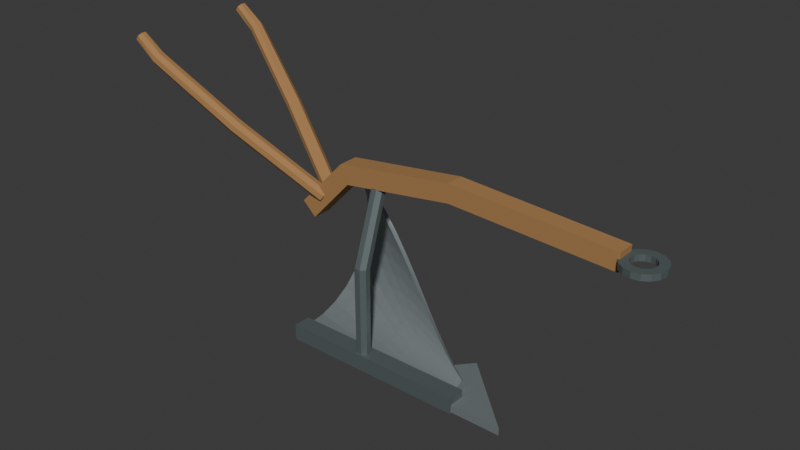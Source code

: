 # Source: source.blend  (saved by Blender 4.3.34; exported with 4.5.12 LTS)
import bpy
from mathutils import Matrix  # noqa: F401  (used for matrix-valued properties, if any)

bpy.ops.wm.read_factory_settings(use_empty=True)
scene = bpy.context.scene
scene.name = 'Scene'

# ---- collections
col_collection = bpy.data.collections.new('Collection'); scene.collection.children.link(col_collection)

# ---- materials (node trees are filled in below, after node groups)
mat_warmdrawbeamandhandles = bpy.data.materials.new('WarmDrawbeamAndHandles')
mat_warmdrawbeamandhandles.diffuse_color = (0.39, 0.205, 0.075, 1.0)
mat_mutedmouldboardsteel = bpy.data.materials.new('MutedMouldboardSteel')
mat_mutedmouldboardsteel.diffuse_color = (0.35, 0.4, 0.41, 1.0)
mat_darkstandardandrunner = bpy.data.materials.new('DarkStandardAndRunner')
mat_darkstandardandrunner.diffuse_color = (0.17, 0.21, 0.21, 1.0)

# ---- material node trees
mat_warmdrawbeamandhandles.use_nodes = True; mat_warmdrawbeamandhandles.node_tree.nodes.clear()
_N = mat_warmdrawbeamandhandles.node_tree.nodes; _L = mat_warmdrawbeamandhandles.node_tree.links
n0 = _N.new('ShaderNodeBsdfPrincipled'); n0.name = 'Principled BSDF'; n0.location = (10, 300)
n0.inputs[0].default_value = (0.39, 0.205, 0.075, 1.0)
n0.inputs[2].default_value = 0.88
n1 = _N.new('ShaderNodeOutputMaterial'); n1.name = 'Material Output'; n1.location = (300, 300)
_L.new(n0.outputs[0], n1.inputs[0])
n1.is_active_output = True
mat_mutedmouldboardsteel.use_nodes = True; mat_mutedmouldboardsteel.node_tree.nodes.clear()
_N = mat_mutedmouldboardsteel.node_tree.nodes; _L = mat_mutedmouldboardsteel.node_tree.links
n0 = _N.new('ShaderNodeBsdfPrincipled'); n0.name = 'Principled BSDF'; n0.location = (10, 300)
n0.inputs[0].default_value = (0.35, 0.4, 0.41, 1.0)
n0.inputs[1].default_value = 0.68
n0.inputs[2].default_value = 0.58
n1 = _N.new('ShaderNodeOutputMaterial'); n1.name = 'Material Output'; n1.location = (300, 300)
_L.new(n0.outputs[0], n1.inputs[0])
n1.is_active_output = True
mat_darkstandardandrunner.use_nodes = True; mat_darkstandardandrunner.node_tree.nodes.clear()
_N = mat_darkstandardandrunner.node_tree.nodes; _L = mat_darkstandardandrunner.node_tree.links
n0 = _N.new('ShaderNodeBsdfPrincipled'); n0.name = 'Principled BSDF'; n0.location = (10, 300)
n0.inputs[0].default_value = (0.17, 0.21, 0.21, 1.0)
n0.inputs[1].default_value = 0.65
n0.inputs[2].default_value = 0.67
n1 = _N.new('ShaderNodeOutputMaterial'); n1.name = 'Material Output'; n1.location = (300, 300)
_L.new(n0.outputs[0], n1.inputs[0])
n1.is_active_output = True

# ---- world
world_world = bpy.data.worlds.new('World'); scene.world = world_world
world_world.use_nodes = True; world_world.node_tree.nodes.clear()
_N = world_world.node_tree.nodes; _L = world_world.node_tree.links
n0 = _N.new('ShaderNodeOutputWorld'); n0.name = 'World Output'; n0.location = (300, 300)
n1 = _N.new('ShaderNodeBackground'); n1.name = 'Background'; n1.location = (10, 300)
n1.inputs[0].default_value = (0.05088, 0.05088, 0.05088, 1.0)
_L.new(n1.outputs[0], n0.inputs[0])
n0.is_active_output = True
world_world.color = (0.05088, 0.05088, 0.05088)
world_world.sun_shadow_jitter_overblur = 0.0

# ---- meshes
me_wholelowlandsiderunner = bpy.data.meshes.new('WholeLowLandsideRunner')
me_wholelowlandsiderunner.from_pydata([(-0.3699, -0.1425, 0.0), (0.3301, -0.1425, 0.0), (0.3301, -0.07752, 0.0), (-0.3699, -0.07752, 0.0), (-0.3699, -0.1425, 0.06), (0.3301, -0.1425, 0.06), (0.3301, -0.07752, 0.06), (-0.3699, -0.07752, 0.06)], [], [(3, 2, 1, 0), (4, 5, 6, 7), (0, 1, 5, 4), (1, 2, 6, 5), (2, 3, 7, 6), (3, 0, 4, 7)])
me_wholelowlandsiderunner.polygons.foreach_set('material_index', [2, 2, 2, 2, 2, 2])
me_wholelowlandsiderunner.materials.append(mat_warmdrawbeamandhandles)
me_wholelowlandsiderunner.materials.append(mat_mutedmouldboardsteel)
me_wholelowlandsiderunner.materials.append(mat_darkstandardandrunner)
me_wholelowlandsiderunner.update()
me_wholefinitetriangularshare = bpy.data.meshes.new('WholeFiniteTriangularShare')
me_wholefinitetriangularshare.from_pydata([(0.0301, -0.1375, 0.004), (0.5201, -0.1375, 0.004), (0.2501, 0.1125, 0.004), (0.0301, -0.1375, 0.032), (0.5201, -0.1375, 0.032), (0.2501, 0.1125, 0.032)], [], [(2, 1, 0), (3, 4, 5), (0, 1, 4, 3), (1, 2, 5, 4), (2, 0, 3, 5)])
me_wholefinitetriangularshare.polygons.foreach_set('material_index', [1, 1, 1, 1, 1])
me_wholefinitetriangularshare.materials.append(mat_warmdrawbeamandhandles)
me_wholefinitetriangularshare.materials.append(mat_mutedmouldboardsteel)
me_wholefinitetriangularshare.materials.append(mat_darkstandardandrunner)
me_wholefinitetriangularshare.update()
me_wholecontinuouslycurlingmouldboard = bpy.data.meshes.new('WholeContinuouslyCurlingMouldboard')
me_wholecontinuouslycurlingmouldboard.from_pydata([(0.3001, -0.1125, 0.021), (0.3001, -0.1035, 0.02132), (0.3001, -0.09452, 0.02226), (0.3001, -0.08563, 0.02383), (0.3001, -0.07687, 0.02602), (0.3001, -0.06829, 0.02882), (0.3001, -0.05992, 0.03221), (0.3001, -0.05181, 0.03618), (0.3001, -0.044, 0.0407), (0.3001, -0.03652, 0.04576), (0.3001, -0.02942, 0.05134), (0.2341, -0.1095, 0.021), (0.2341, -0.0967, 0.02155), (0.2341, -0.08397, 0.02318), (0.2341, -0.07143, 0.02588), (0.2341, -0.05916, 0.02964), (0.2341, -0.04726, 0.03443), (0.2341, -0.0358, 0.04022), (0.2341, -0.02488, 0.04695), (0.2341, -0.01457, 0.05459), (0.2341, -0.004947, 0.06307), (0.2341, 0.003924, 0.07234), (0.1681, -0.1065, 0.021), (0.1681, -0.08925, 0.02186), (0.1681, -0.07215, 0.02445), (0.1681, -0.05539, 0.02873), (0.1681, -0.03915, 0.03466), (0.1681, -0.02358, 0.04218), (0.1681, -0.008836, 0.05122), (0.1681, 0.00493, 0.06168), (0.1681, 0.01758, 0.07347), (0.1681, 0.029, 0.08646), (0.1681, 0.03905, 0.1005), (0.1021, -0.1035, 0.021), (0.1021, -0.08114, 0.02229), (0.1021, -0.05906, 0.02614), (0.1021, -0.03757, 0.03249), (0.1021, -0.01695, 0.04127), (0.1021, 0.002528, 0.05236), (0.1021, 0.02061, 0.06561), (0.1021, 0.03704, 0.08084), (0.1021, 0.05162, 0.09787), (0.1021, 0.06415, 0.1164), (0.1021, 0.07447, 0.1363), (0.0361, -0.1005, 0.021), (0.0361, -0.07239, 0.02283), (0.0361, -0.04473, 0.02829), (0.0361, -0.01802, 0.03729), (0.0361, 0.007303, 0.04968), (0.0361, 0.03081, 0.06525), (0.0361, 0.05209, 0.08373), (0.0361, 0.0708, 0.1048), (0.0361, 0.08662, 0.1282), (0.0361, 0.09928, 0.1533), (0.0361, 0.1086, 0.18), (-0.0299, -0.09752, 0.021), (-0.0299, -0.06299, 0.02351), (-0.0299, -0.02918, 0.03098), (-0.0299, 0.003197, 0.04326), (-0.0299, 0.03346, 0.06009), (-0.0299, 0.06097, 0.08111), (-0.0299, 0.08516, 0.1059), (-0.0299, 0.1055, 0.1339), (-0.0299, 0.1216, 0.1646), (-0.0299, 0.1331, 0.1972), (-0.0299, 0.1397, 0.2312), (-0.0959, -0.09452, 0.021), (-0.0959, -0.05294, 0.02433), (-0.0959, -0.01242, 0.03425), (-0.0959, 0.026, 0.05049), (-0.0959, 0.06135, 0.07265), (-0.0959, 0.09271, 0.1002), (-0.0959, 0.1193, 0.1323), (-0.0959, 0.1404, 0.1683), (-0.0959, 0.1555, 0.2072), (-0.0959, 0.1643, 0.248), (-0.0959, 0.1664, 0.2896), (-0.1619, -0.09152, 0.021), (-0.1619, -0.04225, 0.02532), (-0.1619, 0.00552, 0.03816), (-0.1619, 0.05032, 0.05911), (-0.1619, 0.09079, 0.08755), (-0.1619, 0.1257, 0.1226), (-0.1619, 0.154, 0.1632), (-0.1619, 0.1747, 0.2081), (-0.1619, 0.1874, 0.2559), (-0.1619, 0.1915, 0.3052), (-0.1619, 0.1869, 0.3544), (-0.2279, -0.08852, 0.021), (-0.2279, -0.03092, 0.02649), (-0.2279, 0.02461, 0.04276), (-0.2279, 0.07607, 0.06922), (-0.2279, 0.1216, 0.1049), (-0.2279, 0.1596, 0.1486), (-0.2279, 0.1886, 0.1986), (-0.2279, 0.2077, 0.2533), (-0.2279, 0.2161, 0.3105), (-0.2279, 0.2135, 0.3683), (-0.2279, 0.2001, 0.4246), (-0.2939, -0.08552, 0.021), (-0.2939, -0.01895, 0.02785), (-0.2939, 0.04483, 0.0481), (-0.2939, 0.1031, 0.08092), (-0.2939, 0.1536, 0.1249), (-0.2939, 0.194, 0.1783), (-0.2939, 0.2227, 0.2387), (-0.2939, 0.2385, 0.3037), (-0.2939, 0.2407, 0.3706), (-0.2939, 0.2293, 0.4365), (-0.2939, 0.2046, 0.4988), (-0.3599, -0.08252, 0.021), (-0.3599, -0.006357, 0.02941), (-0.3599, 0.06613, 0.05424), (-0.3599, 0.1315, 0.09429), (-0.3599, 0.1865, 0.1476), (-0.3599, 0.2285, 0.2117), (-0.3599, 0.2556, 0.2834), (-0.3599, 0.2663, 0.3593), (-0.3599, 0.2603, 0.4356), (-0.3599, 0.2377, 0.5089), (-0.3599, 0.1996, 0.5754), (0.3001, -0.1125, 0.039), (0.3001, -0.1048, 0.03927), (0.3001, -0.09703, 0.04009), (0.3001, -0.08938, 0.04144), (0.3001, -0.08184, 0.04332), (0.3001, -0.07446, 0.04573), (0.3001, -0.06726, 0.04865), (0.3001, -0.06028, 0.05206), (0.3001, -0.05356, 0.05595), (0.3001, -0.04712, 0.06031), (0.3001, -0.04101, 0.0651), (0.2341, -0.1095, 0.039), (0.2341, -0.09823, 0.03948), (0.2341, -0.08702, 0.04092), (0.2341, -0.07597, 0.0433), (0.2341, -0.06517, 0.04661), (0.2341, -0.05468, 0.05083), (0.2341, -0.04459, 0.05592), (0.2341, -0.03497, 0.06186), (0.2341, -0.02589, 0.06858), (0.2341, -0.01741, 0.07606), (0.2341, -0.009599, 0.08422), (0.1681, -0.1065, 0.039), (0.1681, -0.09105, 0.03977), (0.1681, -0.07573, 0.04209), (0.1681, -0.06071, 0.04592), (0.1681, -0.04616, 0.05124), (0.1681, -0.03221, 0.05797), (0.1681, -0.019, 0.06607), (0.1681, -0.006666, 0.07545), (0.1681, 0.004671, 0.08601), (0.1681, 0.0149, 0.09765), (0.1681, 0.02391, 0.1103), (0.1021, -0.1035, 0.039), (0.1021, -0.08321, 0.04017), (0.1021, -0.06317, 0.04366), (0.1021, -0.04366, 0.04943), (0.1021, -0.02494, 0.0574), (0.1021, -0.007261, 0.06746), (0.1021, 0.009147, 0.07949), (0.1021, 0.02407, 0.09332), (0.1021, 0.0373, 0.1088), (0.1021, 0.04868, 0.1256), (0.1021, 0.05804, 0.1437), (0.0361, -0.1005, 0.039), (0.0361, -0.07472, 0.04068), (0.0361, -0.04936, 0.04569), (0.0361, -0.02486, 0.05394), (0.0361, -0.00164, 0.0653), (0.0361, 0.01991, 0.07958), (0.0361, 0.03943, 0.09653), (0.0361, 0.05659, 0.1159), (0.0361, 0.0711, 0.1373), (0.0361, 0.08271, 0.1604), (0.0361, 0.09123, 0.1848), (-0.0299, -0.09752, 0.039), (-0.0299, -0.06559, 0.04132), (-0.0299, -0.03432, 0.04823), (-0.0299, -0.004388, 0.05958), (-0.0299, 0.02359, 0.07514), (-0.0299, 0.04903, 0.09458), (-0.0299, 0.0714, 0.1175), (-0.0299, 0.09022, 0.1434), (-0.0299, 0.1051, 0.1717), (-0.0299, 0.1157, 0.2019), (-0.0299, 0.1219, 0.2334), (-0.0959, -0.09452, 0.039), (-0.0959, -0.05581, 0.0421), (-0.0959, -0.01808, 0.05134), (-0.0959, 0.01769, 0.06646), (-0.0959, 0.0506, 0.08709), (-0.0959, 0.0798, 0.1127), (-0.0959, 0.1045, 0.1426), (-0.0959, 0.1242, 0.1761), (-0.0959, 0.1383, 0.2123), (-0.0959, 0.1464, 0.2503), (-0.0959, 0.1484, 0.2891), (-0.1619, -0.09152, 0.039), (-0.1619, -0.04538, 0.04305), (-0.1619, -0.0006517, 0.05507), (-0.1619, 0.0413, 0.07469), (-0.1619, 0.0792, 0.1013), (-0.1619, 0.1119, 0.1341), (-0.1619, 0.1383, 0.1721), (-0.1619, 0.1578, 0.2142), (-0.1619, 0.1696, 0.259), (-0.1619, 0.1735, 0.3051), (-0.1619, 0.1692, 0.3512), (-0.2279, -0.08852, 0.039), (-0.2279, -0.03432, 0.04416), (-0.2279, 0.01793, 0.05947), (-0.2279, 0.06635, 0.08437), (-0.2279, 0.1092, 0.118), (-0.2279, 0.1449, 0.1591), (-0.2279, 0.1723, 0.2062), (-0.2279, 0.1902, 0.2576), (-0.2279, 0.1981, 0.3114), (-0.2279, 0.1957, 0.3658), (-0.2279, 0.1831, 0.4188), (-0.2939, -0.08552, 0.039), (-0.2939, -0.02262, 0.04547), (-0.2939, 0.03765, 0.06461), (-0.2939, 0.09276, 0.09562), (-0.2939, 0.1404, 0.1372), (-0.2939, 0.1786, 0.1876), (-0.2939, 0.2057, 0.2447), (-0.2939, 0.2206, 0.3062), (-0.2939, 0.2227, 0.3694), (-0.2939, 0.2119, 0.4317), (-0.2939, 0.1887, 0.4905), (-0.3599, -0.08252, 0.039), (-0.3599, -0.01029, 0.04698), (-0.3599, 0.05847, 0.07053), (-0.3599, 0.1204, 0.1085), (-0.3599, 0.1726, 0.1591), (-0.3599, 0.2125, 0.2199), (-0.3599, 0.2381, 0.2879), (-0.3599, 0.2483, 0.3598), (-0.3599, 0.2426, 0.4323), (-0.3599, 0.2212, 0.5017), (-0.3599, 0.1851, 0.5648)], [], [(0, 11, 12, 1), (122, 133, 132, 121), (1, 12, 13, 2), (123, 134, 133, 122), (2, 13, 14, 3), (124, 135, 134, 123), (3, 14, 15, 4), (125, 136, 135, 124), (4, 15, 16, 5), (126, 137, 136, 125), (5, 16, 17, 6), (127, 138, 137, 126), (6, 17, 18, 7), (128, 139, 138, 127), (7, 18, 19, 8), (129, 140, 139, 128), (8, 19, 20, 9), (130, 141, 140, 129), (9, 20, 21, 10), (131, 142, 141, 130), (11, 22, 23, 12), (133, 144, 143, 132), (12, 23, 24, 13), (134, 145, 144, 133), (13, 24, 25, 14), (135, 146, 145, 134), (14, 25, 26, 15), (136, 147, 146, 135), (15, 26, 27, 16), (137, 148, 147, 136), (16, 27, 28, 17), (138, 149, 148, 137), (17, 28, 29, 18), (139, 150, 149, 138), (18, 29, 30, 19), (140, 151, 150, 139), (19, 30, 31, 20), (141, 152, 151, 140), (20, 31, 32, 21), (142, 153, 152, 141), (22, 33, 34, 23), (144, 155, 154, 143), (23, 34, 35, 24), (145, 156, 155, 144), (24, 35, 36, 25), (146, 157, 156, 145), (25, 36, 37, 26), (147, 158, 157, 146), (26, 37, 38, 27), (148, 159, 158, 147), (27, 38, 39, 28), (149, 160, 159, 148), (28, 39, 40, 29), (150, 161, 160, 149), (29, 40, 41, 30), (151, 162, 161, 150), (30, 41, 42, 31), (152, 163, 162, 151), (31, 42, 43, 32), (153, 164, 163, 152), (33, 44, 45, 34), (155, 166, 165, 154), (34, 45, 46, 35), (156, 167, 166, 155), (35, 46, 47, 36), (157, 168, 167, 156), (36, 47, 48, 37), (158, 169, 168, 157), (37, 48, 49, 38), (159, 170, 169, 158), (38, 49, 50, 39), (160, 171, 170, 159), (39, 50, 51, 40), (161, 172, 171, 160), (40, 51, 52, 41), (162, 173, 172, 161), (41, 52, 53, 42), (163, 174, 173, 162), (42, 53, 54, 43), (164, 175, 174, 163), (44, 55, 56, 45), (166, 177, 176, 165), (45, 56, 57, 46), (167, 178, 177, 166), (46, 57, 58, 47), (168, 179, 178, 167), (47, 58, 59, 48), (169, 180, 179, 168), (48, 59, 60, 49), (170, 181, 180, 169), (49, 60, 61, 50), (171, 182, 181, 170), (50, 61, 62, 51), (172, 183, 182, 171), (51, 62, 63, 52), (173, 184, 183, 172), (52, 63, 64, 53), (174, 185, 184, 173), (53, 64, 65, 54), (175, 186, 185, 174), (55, 66, 67, 56), (177, 188, 187, 176), (56, 67, 68, 57), (178, 189, 188, 177), (57, 68, 69, 58), (179, 190, 189, 178), (58, 69, 70, 59), (180, 191, 190, 179), (59, 70, 71, 60), (181, 192, 191, 180), (60, 71, 72, 61), (182, 193, 192, 181), (61, 72, 73, 62), (183, 194, 193, 182), (62, 73, 74, 63), (184, 195, 194, 183), (63, 74, 75, 64), (185, 196, 195, 184), (64, 75, 76, 65), (186, 197, 196, 185), (66, 77, 78, 67), (188, 199, 198, 187), (67, 78, 79, 68), (189, 200, 199, 188), (68, 79, 80, 69), (190, 201, 200, 189), (69, 80, 81, 70), (191, 202, 201, 190), (70, 81, 82, 71), (192, 203, 202, 191), (71, 82, 83, 72), (193, 204, 203, 192), (72, 83, 84, 73), (194, 205, 204, 193), (73, 84, 85, 74), (195, 206, 205, 194), (74, 85, 86, 75), (196, 207, 206, 195), (75, 86, 87, 76), (197, 208, 207, 196), (77, 88, 89, 78), (199, 210, 209, 198), (78, 89, 90, 79), (200, 211, 210, 199), (79, 90, 91, 80), (201, 212, 211, 200), (80, 91, 92, 81), (202, 213, 212, 201), (81, 92, 93, 82), (203, 214, 213, 202), (82, 93, 94, 83), (204, 215, 214, 203), (83, 94, 95, 84), (205, 216, 215, 204), (84, 95, 96, 85), (206, 217, 216, 205), (85, 96, 97, 86), (207, 218, 217, 206), (86, 97, 98, 87), (208, 219, 218, 207), (88, 99, 100, 89), (210, 221, 220, 209), (89, 100, 101, 90), (211, 222, 221, 210), (90, 101, 102, 91), (212, 223, 222, 211), (91, 102, 103, 92), (213, 224, 223, 212), (92, 103, 104, 93), (214, 225, 224, 213), (93, 104, 105, 94), (215, 226, 225, 214), (94, 105, 106, 95), (216, 227, 226, 215), (95, 106, 107, 96), (217, 228, 227, 216), (96, 107, 108, 97), (218, 229, 228, 217), (97, 108, 109, 98), (219, 230, 229, 218), (99, 110, 111, 100), (221, 232, 231, 220), (100, 111, 112, 101), (222, 233, 232, 221), (101, 112, 113, 102), (223, 234, 233, 222), (102, 113, 114, 103), (224, 235, 234, 223), (103, 114, 115, 104), (225, 236, 235, 224), (104, 115, 116, 105), (226, 237, 236, 225), (105, 116, 117, 106), (227, 238, 237, 226), (106, 117, 118, 107), (228, 239, 238, 227), (107, 118, 119, 108), (229, 240, 239, 228), (108, 119, 120, 109), (230, 241, 240, 229), (11, 0, 121, 132), (22, 11, 132, 143), (33, 22, 143, 154), (44, 33, 154, 165), (55, 44, 165, 176), (66, 55, 176, 187), (77, 66, 187, 198), (88, 77, 198, 209), (99, 88, 209, 220), (110, 99, 220, 231), (111, 110, 231, 232), (112, 111, 232, 233), (113, 112, 233, 234), (114, 113, 234, 235), (115, 114, 235, 236), (116, 115, 236, 237), (117, 116, 237, 238), (118, 117, 238, 239), (119, 118, 239, 240), (120, 119, 240, 241), (109, 120, 241, 230), (98, 109, 230, 219), (87, 98, 219, 208), (76, 87, 208, 197), (65, 76, 197, 186), (54, 65, 186, 175), (43, 54, 175, 164), (32, 43, 164, 153), (21, 32, 153, 142), (10, 21, 142, 131), (9, 10, 131, 130), (8, 9, 130, 129), (7, 8, 129, 128), (6, 7, 128, 127), (5, 6, 127, 126), (4, 5, 126, 125), (3, 4, 125, 124), (2, 3, 124, 123), (1, 2, 123, 122), (0, 1, 122, 121)])
me_wholecontinuouslycurlingmouldboard.polygons.foreach_set('material_index', [1, 1, 1, 1, 1, 1, 1, 1, 1, 1, 1, 1, 1, 1, 1, 1, 1, 1, 1, 1, 1, 1, 1, 1, 1, 1, 1, 1, 1, 1, 1, 1, 1, 1, 1, 1, 1, 1, 1, 1, 1, 1, 1, 1, 1, 1, 1, 1, 1, 1, 1, 1, 1, 1, 1, 1, 1, 1, 1, 1, 1, 1, 1, 1, 1, 1, 1, 1, 1, 1, 1, 1, 1, 1, 1, 1, 1, 1, 1, 1, 1, 1, 1, 1, 1, 1, 1, 1, 1, 1, 1, 1, 1, 1, 1, 1, 1, 1, 1, 1, 1, 1, 1, 1, 1, 1, 1, 1, 1, 1, 1, 1, 1, 1, 1, 1, 1, 1, 1, 1, 1, 1, 1, 1, 1, 1, 1, 1, 1, 1, 1, 1, 1, 1, 1, 1, 1, 1, 1, 1, 1, 1, 1, 1, 1, 1, 1, 1, 1, 1, 1, 1, 1, 1, 1, 1, 1, 1, 1, 1, 1, 1, 1, 1, 1, 1, 1, 1, 1, 1, 1, 1, 1, 1, 1, 1, 1, 1, 1, 1, 1, 1, 1, 1, 1, 1, 1, 1, 1, 1, 1, 1, 1, 1, 1, 1, 1, 1, 1, 1, 1, 1, 1, 1, 1, 1, 1, 1, 1, 1, 1, 1, 1, 1, 1, 1, 1, 1, 1, 1, 1, 1, 1, 1, 1, 1, 1, 1, 1, 1, 1, 1, 1, 1, 1, 1, 1, 1, 1, 1])
me_wholecontinuouslycurlingmouldboard.materials.append(mat_warmdrawbeamandhandles)
me_wholecontinuouslycurlingmouldboard.materials.append(mat_mutedmouldboardsteel)
me_wholecontinuouslycurlingmouldboard.materials.append(mat_darkstandardandrunner)
me_wholecontinuouslycurlingmouldboard.update()
me_wholearchedforwardtimberdrawbeam = bpy.data.meshes.new('WholeArchedForwardTimberDrawbeam')
me_wholearchedforwardtimberdrawbeam.from_pydata([(-0.3442, -0.04787, 0.4657), (-0.3442, 0.02284, 0.4657), (-0.3956, 0.02284, 0.5143), (-0.3956, -0.04787, 0.5143), (-0.1862, -0.04929, 0.6359), (-0.1862, 0.02425, 0.6359), (-0.2136, 0.02425, 0.7041), (-0.2136, -0.04929, 0.7041), (0.2311, -0.04646, 0.6961), (0.2311, 0.02142, 0.6961), (0.2291, 0.02142, 0.7639), (0.2291, -0.04646, 0.7639), (0.8285, -0.04505, 0.6675), (0.8285, 0.02001, 0.6675), (0.8317, 0.02001, 0.7325), (0.8317, -0.04505, 0.7325)], [], [(3, 2, 1, 0), (12, 13, 14, 15), (0, 1, 5, 4), (1, 2, 6, 5), (2, 3, 7, 6), (3, 0, 4, 7), (4, 5, 9, 8), (5, 6, 10, 9), (6, 7, 11, 10), (7, 4, 8, 11), (8, 9, 13, 12), (9, 10, 14, 13), (10, 11, 15, 14), (11, 8, 12, 15)])
me_wholearchedforwardtimberdrawbeam.materials.append(mat_warmdrawbeamandhandles)
me_wholearchedforwardtimberdrawbeam.materials.append(mat_mutedmouldboardsteel)
me_wholearchedforwardtimberdrawbeam.materials.append(mat_darkstandardandrunner)
me_wholearchedforwardtimberdrawbeam.update()
me_wholebentmetalstandard = bpy.data.meshes.new('WholeBentMetalStandard')
me_wholebentmetalstandard.from_pydata([(-0.07985, -0.0885, 0.03), (-0.09392, -0.1026, 0.03), (-0.09392, -0.1225, 0.03), (-0.07985, -0.1365, 0.03), (-0.05995, -0.1365, 0.03), (-0.04588, -0.1225, 0.03), (-0.04588, -0.1026, 0.03), (-0.05995, -0.0885, 0.03), (-0.08062, -0.08694, 0.3861), (-0.09577, -0.1019, 0.3884), (-0.09577, -0.1231, 0.3916), (-0.08062, -0.1381, 0.3939), (-0.05919, -0.1381, 0.3939), (-0.04403, -0.1231, 0.3916), (-0.04403, -0.1019, 0.3884), (-0.05919, -0.08694, 0.3861), (-0.07985, 0.01025, 0.6805), (-0.09392, -0.003086, 0.685), (-0.09392, -0.02195, 0.6913), (-0.07985, -0.03529, 0.6958), (-0.05995, -0.03529, 0.6958), (-0.04588, -0.02195, 0.6913), (-0.04588, -0.003086, 0.685), (-0.05995, 0.01025, 0.6805)], [], [(7, 6, 5, 4, 3, 2, 1, 0), (16, 17, 18, 19, 20, 21, 22, 23), (0, 1, 9, 8), (1, 2, 10, 9), (2, 3, 11, 10), (3, 4, 12, 11), (4, 5, 13, 12), (5, 6, 14, 13), (6, 7, 15, 14), (7, 0, 8, 15), (8, 9, 17, 16), (9, 10, 18, 17), (10, 11, 19, 18), (11, 12, 20, 19), (12, 13, 21, 20), (13, 14, 22, 21), (14, 15, 23, 22), (15, 8, 16, 23)])
me_wholebentmetalstandard.polygons.foreach_set('material_index', [2, 2, 2, 2, 2, 2, 2, 2, 2, 2, 2, 2, 2, 2, 2, 2, 2, 2])
me_wholebentmetalstandard.materials.append(mat_warmdrawbeamandhandles)
me_wholebentmetalstandard.materials.append(mat_mutedmouldboardsteel)
me_wholebentmetalstandard.materials.append(mat_darkstandardandrunner)
me_wholebentmetalstandard.update()
me_wholecurvedrearhandle1 = bpy.data.meshes.new('WholeCurvedRearHandle1')
me_wholecurvedrearhandle1.from_pydata([(-0.3249, -0.01171, 0.545), (-0.3269, -0.02839, 0.533), (-0.319, -0.04748, 0.533), (-0.3058, -0.05781, 0.545), (-0.2949, -0.05333, 0.562), (-0.2929, -0.03665, 0.5741), (-0.3008, -0.01756, 0.5741), (-0.314, -0.007227, 0.562), (-0.6143, -0.1313, 0.7616), (-0.6171, -0.1479, 0.7497), (-0.6098, -0.1673, 0.7497), (-0.5968, -0.178, 0.7616), (-0.5855, -0.1738, 0.7784), (-0.5827, -0.1571, 0.7903), (-0.59, -0.1378, 0.7903), (-0.603, -0.1271, 0.7784), (-0.8812, -0.2216, 0.9723), (-0.8857, -0.2367, 0.9615), (-0.8809, -0.2552, 0.9615), (-0.8697, -0.2663, 0.9723), (-0.8586, -0.2635, 0.9877), (-0.8541, -0.2483, 0.9985), (-0.8589, -0.2298, 0.9985), (-0.8701, -0.2187, 0.9877), (-0.955, -0.2222, 1.033), (-0.9621, -0.2341, 1.024), (-0.9621, -0.2509, 1.024), (-0.955, -0.2628, 1.033), (-0.9449, -0.2628, 1.047), (-0.9377, -0.2509, 1.056), (-0.9377, -0.2341, 1.056), (-0.9449, -0.2222, 1.047)], [], [(7, 6, 5, 4, 3, 2, 1, 0), (24, 25, 26, 27, 28, 29, 30, 31), (0, 1, 9, 8), (1, 2, 10, 9), (2, 3, 11, 10), (3, 4, 12, 11), (4, 5, 13, 12), (5, 6, 14, 13), (6, 7, 15, 14), (7, 0, 8, 15), (8, 9, 17, 16), (9, 10, 18, 17), (10, 11, 19, 18), (11, 12, 20, 19), (12, 13, 21, 20), (13, 14, 22, 21), (14, 15, 23, 22), (15, 8, 16, 23), (16, 17, 25, 24), (17, 18, 26, 25), (18, 19, 27, 26), (19, 20, 28, 27), (20, 21, 29, 28), (21, 22, 30, 29), (22, 23, 31, 30), (23, 16, 24, 31)])
me_wholecurvedrearhandle1.materials.append(mat_warmdrawbeamandhandles)
me_wholecurvedrearhandle1.materials.append(mat_mutedmouldboardsteel)
me_wholecurvedrearhandle1.materials.append(mat_darkstandardandrunner)
me_wholecurvedrearhandle1.update()
me_wholecurvedrearhandle2 = bpy.data.meshes.new('WholeCurvedRearHandle2')
me_wholecurvedrearhandle2.from_pydata([(-0.3058, 0.03277, 0.545), (-0.319, 0.02244, 0.533), (-0.3269, 0.003348, 0.533), (-0.3249, -0.01333, 0.545), (-0.314, -0.01781, 0.562), (-0.3008, -0.007482, 0.5741), (-0.2929, 0.01161, 0.5741), (-0.2949, 0.02829, 0.562), (-0.5968, 0.1529, 0.7616), (-0.6098, 0.1422, 0.7497), (-0.6171, 0.1229, 0.7497), (-0.6143, 0.1062, 0.7616), (-0.603, 0.102, 0.7784), (-0.59, 0.1127, 0.7903), (-0.5827, 0.1321, 0.7903), (-0.5855, 0.1487, 0.7784), (-0.8697, 0.2413, 0.9723), (-0.8809, 0.2302, 0.9615), (-0.8857, 0.2117, 0.9615), (-0.8812, 0.1965, 0.9723), (-0.8701, 0.1937, 0.9877), (-0.8589, 0.2048, 0.9985), (-0.8541, 0.2233, 0.9985), (-0.8586, 0.2384, 0.9877), (-0.955, 0.2378, 1.033), (-0.9621, 0.2259, 1.024), (-0.9621, 0.2091, 1.024), (-0.955, 0.1972, 1.033), (-0.9449, 0.1972, 1.047), (-0.9377, 0.2091, 1.056), (-0.9377, 0.2259, 1.056), (-0.9449, 0.2378, 1.047)], [], [(7, 6, 5, 4, 3, 2, 1, 0), (24, 25, 26, 27, 28, 29, 30, 31), (0, 1, 9, 8), (1, 2, 10, 9), (2, 3, 11, 10), (3, 4, 12, 11), (4, 5, 13, 12), (5, 6, 14, 13), (6, 7, 15, 14), (7, 0, 8, 15), (8, 9, 17, 16), (9, 10, 18, 17), (10, 11, 19, 18), (11, 12, 20, 19), (12, 13, 21, 20), (13, 14, 22, 21), (14, 15, 23, 22), (15, 8, 16, 23), (16, 17, 25, 24), (17, 18, 26, 25), (18, 19, 27, 26), (19, 20, 28, 27), (20, 21, 29, 28), (21, 22, 30, 29), (22, 23, 31, 30), (23, 16, 24, 31)])
me_wholecurvedrearhandle2.materials.append(mat_warmdrawbeamandhandles)
me_wholecurvedrearhandle2.materials.append(mat_mutedmouldboardsteel)
me_wholecurvedrearhandle2.materials.append(mat_darkstandardandrunner)
me_wholecurvedrearhandle2.update()
me_wholeopendrawbeamendring = bpy.data.meshes.new('WholeOpenDrawbeamEndRing')
me_wholeopendrawbeamendring.from_pydata([(0.9301, -0.01252, 0.689), (0.9269, 0.003553, 0.689), (0.9178, 0.01718, 0.689), (0.9042, 0.02628, 0.689), (0.8881, 0.02948, 0.689), (0.872, 0.02628, 0.689), (0.8584, 0.01718, 0.689), (0.8493, 0.003553, 0.689), (0.8461, -0.01252, 0.689), (0.8493, -0.02859, 0.689), (0.8584, -0.04222, 0.689), (0.872, -0.05132, 0.689), (0.8881, -0.05452, 0.689), (0.9042, -0.05132, 0.689), (0.9178, -0.04222, 0.689), (0.9269, -0.02859, 0.689), (0.9621, -0.01252, 0.689), (0.9565, 0.0158, 0.689), (0.9404, 0.03981, 0.689), (0.9164, 0.05585, 0.689), (0.8881, 0.06148, 0.689), (0.8598, 0.05585, 0.689), (0.8358, 0.03981, 0.689), (0.8197, 0.0158, 0.689), (0.8141, -0.01252, 0.689), (0.8197, -0.04084, 0.689), (0.8358, -0.06485, 0.689), (0.8598, -0.08089, 0.689), (0.8881, -0.08652, 0.689), (0.9164, -0.08089, 0.689), (0.9404, -0.06485, 0.689), (0.9565, -0.04084, 0.689), (0.9621, -0.01252, 0.711), (0.9565, 0.0158, 0.711), (0.9404, 0.03981, 0.711), (0.9164, 0.05585, 0.711), (0.8881, 0.06148, 0.711), (0.8598, 0.05585, 0.711), (0.8358, 0.03981, 0.711), (0.8197, 0.0158, 0.711), (0.8141, -0.01252, 0.711), (0.8197, -0.04084, 0.711), (0.8358, -0.06485, 0.711), (0.8598, -0.08089, 0.711), (0.8881, -0.08652, 0.711), (0.9164, -0.08089, 0.711), (0.9404, -0.06485, 0.711), (0.9565, -0.04084, 0.711), (0.9301, -0.01252, 0.711), (0.9269, 0.003553, 0.711), (0.9178, 0.01718, 0.711), (0.9042, 0.02628, 0.711), (0.8881, 0.02948, 0.711), (0.872, 0.02628, 0.711), (0.8584, 0.01718, 0.711), (0.8493, 0.003553, 0.711), (0.8461, -0.01252, 0.711), (0.8493, -0.02859, 0.711), (0.8584, -0.04222, 0.711), (0.872, -0.05132, 0.711), (0.8881, -0.05452, 0.711), (0.9042, -0.05132, 0.711), (0.9178, -0.04222, 0.711), (0.9269, -0.02859, 0.711)], [], [(0, 1, 17, 16), (1, 2, 18, 17), (2, 3, 19, 18), (3, 4, 20, 19), (4, 5, 21, 20), (5, 6, 22, 21), (6, 7, 23, 22), (7, 8, 24, 23), (8, 9, 25, 24), (9, 10, 26, 25), (10, 11, 27, 26), (11, 12, 28, 27), (12, 13, 29, 28), (13, 14, 30, 29), (14, 15, 31, 30), (15, 0, 16, 31), (16, 17, 33, 32), (17, 18, 34, 33), (18, 19, 35, 34), (19, 20, 36, 35), (20, 21, 37, 36), (21, 22, 38, 37), (22, 23, 39, 38), (23, 24, 40, 39), (24, 25, 41, 40), (25, 26, 42, 41), (26, 27, 43, 42), (27, 28, 44, 43), (28, 29, 45, 44), (29, 30, 46, 45), (30, 31, 47, 46), (31, 16, 32, 47), (32, 33, 49, 48), (33, 34, 50, 49), (34, 35, 51, 50), (35, 36, 52, 51), (36, 37, 53, 52), (37, 38, 54, 53), (38, 39, 55, 54), (39, 40, 56, 55), (40, 41, 57, 56), (41, 42, 58, 57), (42, 43, 59, 58), (43, 44, 60, 59), (44, 45, 61, 60), (45, 46, 62, 61), (46, 47, 63, 62), (47, 32, 48, 63), (48, 49, 1, 0), (49, 50, 2, 1), (50, 51, 3, 2), (51, 52, 4, 3), (52, 53, 5, 4), (53, 54, 6, 5), (54, 55, 7, 6), (55, 56, 8, 7), (56, 57, 9, 8), (57, 58, 10, 9), (58, 59, 11, 10), (59, 60, 12, 11), (60, 61, 13, 12), (61, 62, 14, 13), (62, 63, 15, 14), (63, 48, 0, 15)])
me_wholeopendrawbeamendring.polygons.foreach_set('material_index', [2, 2, 2, 2, 2, 2, 2, 2, 2, 2, 2, 2, 2, 2, 2, 2, 2, 2, 2, 2, 2, 2, 2, 2, 2, 2, 2, 2, 2, 2, 2, 2, 2, 2, 2, 2, 2, 2, 2, 2, 2, 2, 2, 2, 2, 2, 2, 2, 2, 2, 2, 2, 2, 2, 2, 2, 2, 2, 2, 2, 2, 2, 2, 2])
me_wholeopendrawbeamendring.materials.append(mat_warmdrawbeamandhandles)
me_wholeopendrawbeamendring.materials.append(mat_mutedmouldboardsteel)
me_wholeopendrawbeamendring.materials.append(mat_darkstandardandrunner)
me_wholeopendrawbeamendring.update()

# ---- objects
ob_onefixedcurvedmouldboardplough = bpy.data.objects.new('OneFixedCurvedMouldboardPlough', None)
ob_wholelowlandsiderunner = bpy.data.objects.new('WholeLowLandsideRunner', me_wholelowlandsiderunner)
ob_wholefinitetriangularshare = bpy.data.objects.new('WholeFiniteTriangularShare', me_wholefinitetriangularshare)
ob_wholecontinuouslycurlingmouldboard = bpy.data.objects.new('WholeContinuouslyCurlingMouldboard', me_wholecontinuouslycurlingmouldboard)
ob_wholearchedforwardtimberdrawbeam = bpy.data.objects.new('WholeArchedForwardTimberDrawbeam', me_wholearchedforwardtimberdrawbeam)
ob_wholebentmetalstandard = bpy.data.objects.new('WholeBentMetalStandard', me_wholebentmetalstandard)
ob_wholecurvedrearhandle1 = bpy.data.objects.new('WholeCurvedRearHandle1', me_wholecurvedrearhandle1)
ob_wholecurvedrearhandle2 = bpy.data.objects.new('WholeCurvedRearHandle2', me_wholecurvedrearhandle2)
ob_wholeopendrawbeamendring = bpy.data.objects.new('WholeOpenDrawbeamEndRing', me_wholeopendrawbeamendring)

# ---- transforms, parenting, visibility, modifiers, constraints
ob_onefixedcurvedmouldboardplough.location = (0.0, 0.0, 0.0)
ob_wholelowlandsiderunner.parent = ob_onefixedcurvedmouldboardplough
ob_wholelowlandsiderunner.location = (0.0, 0.0, 0.0)
ob_wholefinitetriangularshare.parent = ob_onefixedcurvedmouldboardplough
ob_wholefinitetriangularshare.location = (0.0, 0.0, 0.0)
ob_wholecontinuouslycurlingmouldboard.parent = ob_onefixedcurvedmouldboardplough
ob_wholecontinuouslycurlingmouldboard.location = (0.0, 0.0, 0.0)
ob_wholearchedforwardtimberdrawbeam.parent = ob_onefixedcurvedmouldboardplough
ob_wholearchedforwardtimberdrawbeam.location = (0.0, 0.0, 0.0)
ob_wholebentmetalstandard.parent = ob_onefixedcurvedmouldboardplough
ob_wholebentmetalstandard.location = (0.0, 0.0, 0.0)
ob_wholecurvedrearhandle1.parent = ob_onefixedcurvedmouldboardplough
ob_wholecurvedrearhandle1.location = (0.0, 0.0, 0.0)
ob_wholecurvedrearhandle2.parent = ob_onefixedcurvedmouldboardplough
ob_wholecurvedrearhandle2.location = (0.0, 0.0, 0.0)
ob_wholeopendrawbeamendring.parent = ob_onefixedcurvedmouldboardplough
ob_wholeopendrawbeamendring.location = (0.0, 0.0, 0.0)

# ---- collection membership
scene.collection.objects.link(ob_onefixedcurvedmouldboardplough)
scene.collection.objects.link(ob_wholelowlandsiderunner)
scene.collection.objects.link(ob_wholefinitetriangularshare)
scene.collection.objects.link(ob_wholecontinuouslycurlingmouldboard)
scene.collection.objects.link(ob_wholearchedforwardtimberdrawbeam)
scene.collection.objects.link(ob_wholebentmetalstandard)
scene.collection.objects.link(ob_wholecurvedrearhandle1)
scene.collection.objects.link(ob_wholecurvedrearhandle2)
scene.collection.objects.link(ob_wholeopendrawbeamendring)

# ---- scene / render settings (as saved in the file)
scene.frame_start = 1; scene.frame_end = 250; scene.frame_set(1)
scene.render.engine = 'CYCLES'
scene.render.use_compositing = False
scene.cycles.use_denoising = False
scene.cycles.samples = 128
scene.cycles.use_adaptive_sampling = False
scene.cycles.seed = 17
bpy.context.view_layer.update()

# ---- added for rendering (the .blend has no active camera and no usable light): camera, sun
cam_auto = bpy.data.cameras.new('AutoCamera')
cam_auto.lens = 50.0
cam_auto.sensor_width = 36.0
cam_auto.clip_end = 1000.0
ob_auto_camera = bpy.data.objects.new('AutoCamera', cam_auto)
scene.collection.objects.link(ob_auto_camera)
ob_auto_camera.location = (2.08984, -2.50781, 2.2)
ob_auto_camera.rotation_euler = (1.09748, -7.21219e-08, 0.694738)
scene.camera = ob_auto_camera
light_auto_sun = bpy.data.lights.new('AutoSun', 'SUN')
light_auto_sun.energy = 3.0
light_auto_sun.angle = 0.0523599
ob_auto_sun = bpy.data.objects.new('AutoSun', light_auto_sun)
scene.collection.objects.link(ob_auto_sun)
ob_auto_sun.rotation_euler = (0.872665, 0.174533, 0.523599)
bpy.context.view_layer.update()
